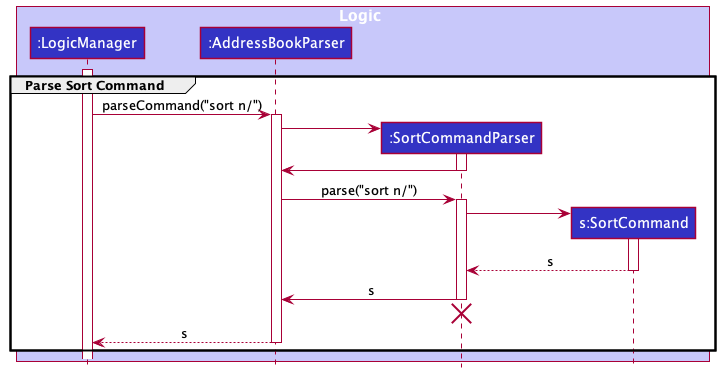

The diagram above was rendered by PlantUML. Its source (embedded in the PNG):
@startuml
!include style.puml

group Parse Sort Command
box Logic LOGIC_COLOR_T1
participant ":LogicManager" as LogicManager LOGIC_COLOR
participant ":AddressBookParser" as AddressBookParser LOGIC_COLOR
participant ":SortCommandParser" as SortCommandParser LOGIC_COLOR
participant "s:SortCommand" as SortCommand LOGIC_COLOR
end box

activate LogicManager

LogicManager -> AddressBookParser : parseCommand("sort n/")
activate AddressBookParser

create SortCommandParser
AddressBookParser -> SortCommandParser
activate SortCommandParser

SortCommandParser -> AddressBookParser
deactivate SortCommandParser

AddressBookParser -> SortCommandParser : parse("sort n/")
activate SortCommandParser

create SortCommand
SortCommandParser -> SortCommand
activate SortCommand

SortCommand --> SortCommandParser : s
deactivate SortCommand

SortCommandParser -> AddressBookParser : s
deactivate SortCommandParser

'Hidden arrow to position the destroy marker below the end of the activation bar.
SortCommandParser -[hidden]-> AddressBookParser
destroy SortCommandParser

AddressBookParser --> LogicManager : s
deactivate AddressBookParser
end
@enduml